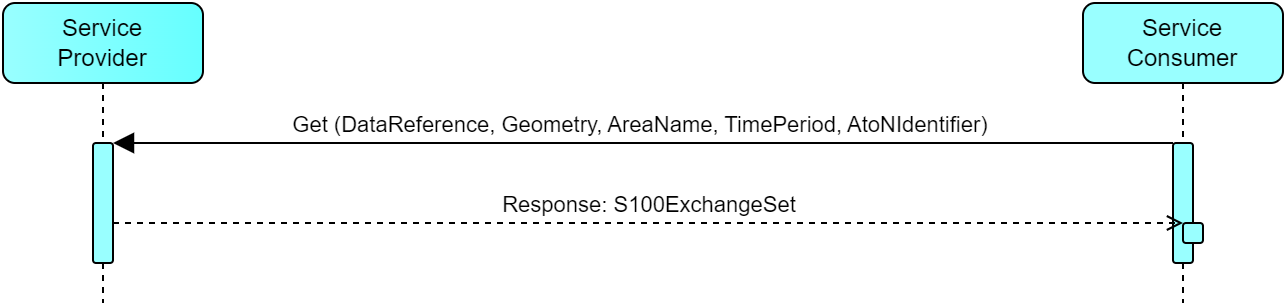

The diagram above was exported from draw.io. Its source (the exported page's mxGraphModel, read from the mxfile embedded in the PNG):
<mxGraphModel dx="1434" dy="837" grid="1" gridSize="10" guides="1" tooltips="1" connect="1" arrows="1" fold="1" page="1" pageScale="1" pageWidth="850" pageHeight="1100" background="#ffffff" math="0" shadow="0">
  <root>
    <mxCell id="0" />
    <mxCell id="1" parent="0" />
    <mxCell id="aM9ryv3xv72pqoxQDRHE-1" value="Service&lt;br&gt;Provider" style="shape=umlLifeline;perimeter=lifelinePerimeter;whiteSpace=wrap;html=1;container=0;dropTarget=0;collapsible=0;recursiveResize=0;outlineConnect=0;portConstraint=eastwest;newEdgeStyle={&quot;edgeStyle&quot;:&quot;elbowEdgeStyle&quot;,&quot;elbow&quot;:&quot;vertical&quot;,&quot;curved&quot;:0,&quot;rounded&quot;:0};fillColor=#66FFFF;fontColor=#000000;strokeColor=#000000;gradientDirection=west;gradientColor=#99FFFF;perimeterSpacing=1;rounded=1;" parent="1" vertex="1">
      <mxGeometry x="40" y="40" width="100" height="150" as="geometry" />
    </mxCell>
    <mxCell id="aM9ryv3xv72pqoxQDRHE-2" value="" style="html=1;points=[];perimeter=orthogonalPerimeter;outlineConnect=0;targetShapes=umlLifeline;portConstraint=eastwest;newEdgeStyle={&quot;edgeStyle&quot;:&quot;elbowEdgeStyle&quot;,&quot;elbow&quot;:&quot;vertical&quot;,&quot;curved&quot;:0,&quot;rounded&quot;:0};strokeColor=#000000;fillColor=#99FFFF;fontColor=#ffffff;rounded=1;" parent="aM9ryv3xv72pqoxQDRHE-1" vertex="1">
      <mxGeometry x="45" y="70" width="10" height="60" as="geometry" />
    </mxCell>
    <mxCell id="aM9ryv3xv72pqoxQDRHE-5" value="Service Consumer" style="shape=umlLifeline;perimeter=lifelinePerimeter;whiteSpace=wrap;html=1;container=0;dropTarget=0;collapsible=0;recursiveResize=0;outlineConnect=0;portConstraint=eastwest;newEdgeStyle={&quot;edgeStyle&quot;:&quot;elbowEdgeStyle&quot;,&quot;elbow&quot;:&quot;vertical&quot;,&quot;curved&quot;:0,&quot;rounded&quot;:0};gradientColor=#99FFFF;fillColor=#99FFFF;gradientDirection=west;fontColor=#000000;strokeColor=#000000;rounded=1;" parent="1" vertex="1">
      <mxGeometry x="580" y="40" width="100" height="150" as="geometry" />
    </mxCell>
    <mxCell id="aM9ryv3xv72pqoxQDRHE-6" value="" style="html=1;points=[];perimeter=orthogonalPerimeter;outlineConnect=0;targetShapes=umlLifeline;portConstraint=eastwest;newEdgeStyle={&quot;edgeStyle&quot;:&quot;elbowEdgeStyle&quot;,&quot;elbow&quot;:&quot;vertical&quot;,&quot;curved&quot;:0,&quot;rounded&quot;:0};fontColor=#000000;labelBackgroundColor=none;strokeColor=#000000;fillColor=#99FFFF;rounded=1;" parent="aM9ryv3xv72pqoxQDRHE-5" vertex="1">
      <mxGeometry x="45" y="70" width="10" height="60" as="geometry" />
    </mxCell>
    <mxCell id="2oiXkvsyvbVop9V1DIQ8-1" value="" style="html=1;points=[];perimeter=orthogonalPerimeter;outlineConnect=0;targetShapes=umlLifeline;portConstraint=eastwest;newEdgeStyle={&quot;edgeStyle&quot;:&quot;elbowEdgeStyle&quot;,&quot;elbow&quot;:&quot;vertical&quot;,&quot;curved&quot;:0,&quot;rounded&quot;:0};fontColor=#ffffff;labelBackgroundColor=none;strokeColor=#000000;fillColor=#99FFFF;rounded=1;glass=0;" parent="aM9ryv3xv72pqoxQDRHE-5" vertex="1">
      <mxGeometry x="50" y="110" width="10" height="10" as="geometry" />
    </mxCell>
    <mxCell id="aM9ryv3xv72pqoxQDRHE-7" value="Response: S100ExchangeSet" style="html=1;verticalAlign=bottom;endArrow=open;edgeStyle=elbowEdgeStyle;elbow=vertical;curved=0;rounded=0;fontColor=#000000;labelBackgroundColor=none;strokeColor=#000000;startArrow=none;startFill=0;dashed=1;endFill=0;" parent="1" target="2oiXkvsyvbVop9V1DIQ8-1" edge="1">
      <mxGeometry relative="1" as="geometry">
        <mxPoint x="95" y="150" as="sourcePoint" />
        <Array as="points" />
        <mxPoint x="610" y="150" as="targetPoint" />
      </mxGeometry>
    </mxCell>
    <mxCell id="aM9ryv3xv72pqoxQDRHE-8" value="Get (DataReference, Geometry, AreaName, TimePeriod, AtoNIdentifier)&amp;nbsp;" style="html=1;verticalAlign=bottom;endArrow=block;endSize=8;edgeStyle=elbowEdgeStyle;elbow=vertical;curved=0;rounded=0;fontColor=#000000;labelBackgroundColor=none;strokeColor=#000000;endFill=1;" parent="1" source="aM9ryv3xv72pqoxQDRHE-6" edge="1">
      <mxGeometry relative="1" as="geometry">
        <mxPoint x="95" y="110" as="targetPoint" />
        <Array as="points">
          <mxPoint x="190" y="110" />
        </Array>
        <mxPoint x="485" y="110" as="sourcePoint" />
      </mxGeometry>
    </mxCell>
  </root>
</mxGraphModel>